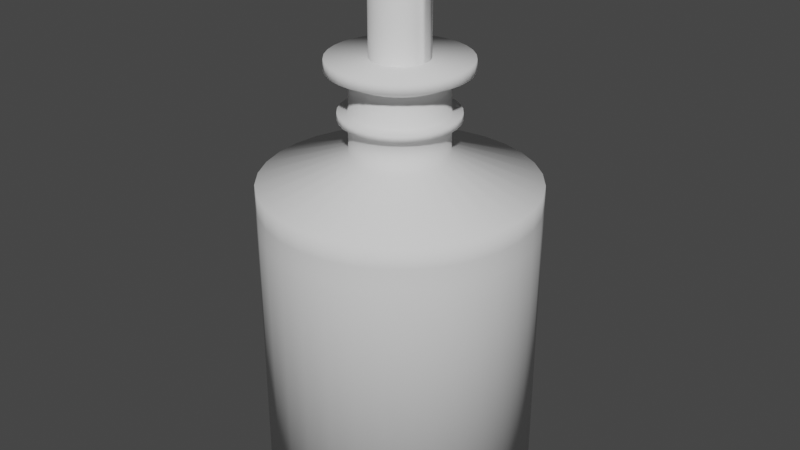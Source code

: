 # Source: HandSanitizer.blend  (saved by Blender 2.82.7; exported with 4.5.12 LTS)
import bpy
from mathutils import Matrix  # noqa: F401  (used for matrix-valued properties, if any)

bpy.ops.wm.read_factory_settings(use_empty=True)
scene = bpy.context.scene
scene.name = 'Scene'

# ---- collections
col_collection = bpy.data.collections.new('Collection'); scene.collection.children.link(col_collection)

# ---- world
world_world = bpy.data.worlds.new('World'); scene.world = world_world
world_world.use_nodes = True; world_world.node_tree.nodes.clear()
_N = world_world.node_tree.nodes; _L = world_world.node_tree.links
n0 = _N.new('ShaderNodeOutputWorld'); n0.name = 'World Output'; n0.location = (300, 300)
n1 = _N.new('ShaderNodeBackground'); n1.name = 'Background'; n1.location = (10, 300)
n1.inputs[0].default_value = (0.05088, 0.05088, 0.05088, 1.0)
_L.new(n1.outputs[0], n0.inputs[0])
n0.is_active_output = True
world_world.color = (0.05088, 0.05088, 0.05088)
world_world.use_sun_shadow = False
world_world.sun_shadow_jitter_overblur = 0.0

# ---- meshes
me_cylinder = bpy.data.meshes.new('Cylinder')
me_cylinder.from_pydata([(0.0, 1.0, -1.0), (0.0, 1.0, 1.0), (0.1951, 0.9808, -1.0), (0.1951, 0.9808, 1.0), (0.3827, 0.9239, -1.0), (0.3827, 0.9239, 1.0), (0.5556, 0.8315, -1.0), (0.5556, 0.8315, 1.0), (0.7071, 0.7071, -1.0), (0.7071, 0.7071, 1.0), (0.8315, 0.5556, -1.0), (0.8315, 0.5556, 1.0), (0.9239, 0.3827, -1.0), (0.9239, 0.3827, 1.0), (0.9808, 0.1951, -1.0), (0.9808, 0.1951, 1.0), (1.0, 7.55e-08, -1.0), (1.0, 7.55e-08, 1.0), (0.9808, -0.1951, -1.0), (0.9808, -0.1951, 1.0), (0.9239, -0.3827, -1.0), (0.9239, -0.3827, 1.0), (0.8315, -0.5556, -1.0), (0.8315, -0.5556, 1.0), (0.7071, -0.7071, -1.0), (0.7071, -0.7071, 1.0), (0.5556, -0.8315, -1.0), (0.5556, -0.8315, 1.0), (0.3827, -0.9239, -1.0), (0.3827, -0.9239, 1.0), (0.1951, -0.9808, -1.0), (0.1951, -0.9808, 1.0), (-3.258e-07, -1.0, -1.0), (-3.258e-07, -1.0, 1.0), (-0.1951, -0.9808, -1.0), (-0.1951, -0.9808, 1.0), (-0.3827, -0.9239, -1.0), (-0.3827, -0.9239, 1.0), (-0.5556, -0.8315, -1.0), (-0.5556, -0.8315, 1.0), (-0.7071, -0.7071, -1.0), (-0.7071, -0.7071, 1.0), (-0.8315, -0.5556, -1.0), (-0.8315, -0.5556, 1.0), (-0.9239, -0.3827, -1.0), (-0.9239, -0.3827, 1.0), (-0.9808, -0.1951, -1.0), (-0.9808, -0.1951, 1.0), (-1.0, 9.656e-07, -1.0), (-1.0, 9.656e-07, 1.0), (-0.9808, 0.1951, -1.0), (-0.9808, 0.1951, 1.0), (-0.9239, 0.3827, -1.0), (-0.9239, 0.3827, 1.0), (-0.8315, 0.5556, -1.0), (-0.8315, 0.5556, 1.0), (-0.7071, 0.7071, -1.0), (-0.7071, 0.7071, 1.0), (-0.5556, 0.8315, -1.0), (-0.5556, 0.8315, 1.0), (-0.3827, 0.9239, -1.0), (-0.3827, 0.9239, 1.0), (-0.1951, 0.9808, -1.0), (-0.1951, 0.9808, 1.0), (0.09887, 0.497, 2.191), (-2.518e-08, 0.5068, 2.191), (0.1939, 0.4682, 2.191), (0.2816, 0.4214, 2.191), (0.3583, 0.3583, 2.191), (0.4214, 0.2816, 2.191), (0.4682, 0.1939, 2.191), (0.497, 0.09887, 2.191), (0.5068, 1.85e-07, 2.191), (0.497, -0.09887, 2.191), (0.4682, -0.1939, 2.191), (0.4214, -0.2816, 2.191), (0.3583, -0.3583, 2.191), (0.2816, -0.4214, 2.191), (0.1939, -0.4682, 2.191), (0.09887, -0.497, 2.191), (-1.903e-07, -0.5068, 2.191), (-0.09887, -0.497, 2.191), (-0.1939, -0.4682, 2.191), (-0.2816, -0.4214, 2.191), (-0.3583, -0.3583, 2.191), (-0.4214, -0.2816, 2.191), (-0.4682, -0.1939, 2.191), (-0.497, -0.09887, 2.191), (-0.5068, 6.361e-07, 2.191), (-0.497, 0.09887, 2.191), (-0.4682, 0.1939, 2.191), (-0.4214, 0.2816, 2.191), (-0.3583, 0.3583, 2.191), (-0.2816, 0.4214, 2.191), (-0.1939, 0.4682, 2.191), (-0.09887, 0.497, 2.191), (-0.135, -0.3259, 1.815), (-0.196, -0.2933, 1.815), (-0.2933, 0.196, 1.815), (-0.2495, 0.2495, 1.815), (0.2933, 0.196, 1.815), (0.3259, 0.135, 1.815), (0.135, -0.3259, 1.815), (0.06882, -0.346, 1.815), (-0.346, -0.06882, 1.815), (-0.3528, 5.417e-07, 1.815), (0.06882, 0.346, 1.815), (0.135, 0.3259, 1.815), (0.3259, -0.135, 1.815), (0.2933, -0.196, 1.815), (-0.2495, -0.2495, 1.815), (-0.196, 0.2933, 1.815), (0.346, 0.06882, 1.815), (-9.571e-08, -0.3528, 1.815), (-0.346, 0.06882, 1.815), (0.196, 0.2933, 1.815), (0.2495, -0.2495, 1.815), (-0.2933, -0.196, 1.815), (-0.135, 0.3259, 1.815), (0.3528, 2.277e-07, 1.815), (-0.06882, -0.346, 1.815), (-0.3259, 0.135, 1.815), (0.2495, 0.2495, 1.815), (0.196, -0.2933, 1.815), (-0.3259, -0.135, 1.815), (-0.06882, 0.346, 1.815), (0.346, -0.06882, 1.815), (1.924e-08, 0.3528, 1.815), (-0.1316, -0.3176, 2.034), (-0.2858, 0.191, 2.034), (0.2858, 0.191, 2.034), (0.1316, -0.3176, 2.034), (-0.3372, -0.06706, 2.034), (0.06706, 0.3372, 2.034), (0.3176, -0.1316, 2.034), (1.614e-08, 0.3438, 2.034), (-0.191, -0.2858, 2.034), (-0.2431, 0.2431, 2.034), (0.3176, 0.1316, 2.034), (0.06706, -0.3372, 2.034), (-0.3438, 5.373e-07, 2.034), (0.1316, 0.3176, 2.034), (0.2858, -0.191, 2.034), (-0.2431, -0.2431, 2.034), (-0.191, 0.2858, 2.034), (0.3372, 0.06706, 2.034), (-9.587e-08, -0.3438, 2.034), (-0.3372, 0.06706, 2.034), (0.191, 0.2858, 2.034), (0.2431, -0.2431, 2.034), (-0.2858, -0.191, 2.034), (-0.1316, 0.3176, 2.034), (0.3438, 2.313e-07, 2.034), (-0.06706, -0.3372, 2.034), (-0.3176, 0.1316, 2.034), (0.2431, 0.2431, 2.034), (0.191, -0.2858, 2.034), (-0.3176, -0.1316, 2.034), (-0.06706, 0.3372, 2.034), (0.3372, -0.06706, 2.034), (-0.5556, -0.8315, 1.308), (-0.7071, 0.7071, 1.308), (0.9239, 0.3827, 1.308), (0.1951, -0.9808, 1.308), (-1.0, 9.656e-07, 1.308), (0.3827, 0.9239, 1.308), (0.8315, -0.5556, 1.308), (-0.7071, -0.7071, 1.308), (-0.5556, 0.8315, 1.308), (0.9808, 0.1951, 1.308), (-3.464e-07, -1.0, 1.308), (-0.9808, 0.1951, 1.308), (0.5556, 0.8315, 1.308), (0.7071, -0.7071, 1.308), (-0.8315, -0.5556, 1.308), (-0.3827, 0.9239, 1.308), (1.0, 7.55e-08, 1.308), (-0.1951, -0.9808, 1.308), (-0.9239, 0.3827, 1.308), (0.7071, 0.7071, 1.308), (0.5556, -0.8315, 1.308), (-0.9239, -0.3827, 1.308), (-0.1951, 0.9808, 1.308), (0.9808, -0.1951, 1.308), (-0.3827, -0.9239, 1.308), (-0.8315, 0.5556, 1.308), (0.8315, 0.5556, 1.308), (0.3827, -0.9239, 1.308), (-0.9808, -0.1951, 1.308), (0.1951, 0.9808, 1.308), (0.9239, -0.3827, 1.308), (-2.058e-08, 1.0, 1.308), (-0.191, -0.2858, 1.979), (-0.2431, 0.2431, 1.979), (0.3176, 0.1316, 1.979), (0.06706, -0.3372, 1.979), (-0.3438, 5.373e-07, 1.979), (0.1316, 0.3176, 1.979), (0.2858, -0.191, 1.979), (-0.2431, -0.2431, 1.979), (-0.191, 0.2858, 1.979), (0.3372, 0.06706, 1.979), (-9.233e-08, -0.3438, 1.979), (-0.3372, 0.06706, 1.979), (0.191, 0.2858, 1.979), (0.2431, -0.2431, 1.979), (-0.2858, -0.191, 1.979), (-0.1316, 0.3176, 1.979), (0.3438, 2.313e-07, 1.979), (-0.06706, -0.3372, 1.979), (-0.3176, 0.1316, 1.979), (0.2431, 0.2431, 1.979), (0.191, -0.2858, 1.979), (-0.3176, -0.1316, 1.979), (-0.06706, 0.3372, 1.979), (0.3372, -0.06706, 1.979), (-0.1316, -0.3176, 1.979), (-0.2858, 0.191, 1.979), (0.2858, 0.191, 1.979), (0.1316, -0.3176, 1.979), (-0.3372, -0.06706, 1.979), (0.06706, 0.3372, 1.979), (0.3176, -0.1316, 1.979), (1.968e-08, 0.3438, 1.979), (-0.1939, -0.4682, 2.11), (-0.4214, 0.2816, 2.11), (0.4214, 0.2816, 2.11), (0.1939, -0.4682, 2.11), (-0.497, -0.09887, 2.11), (0.09887, 0.497, 2.11), (0.4682, -0.1939, 2.11), (-1.996e-08, 0.5068, 2.11), (-0.2816, -0.4214, 2.11), (-0.3583, 0.3583, 2.11), (0.4682, 0.1939, 2.11), (0.09887, -0.497, 2.11), (-0.5068, 6.361e-07, 2.11), (0.1939, 0.4682, 2.11), (0.4214, -0.2816, 2.11), (-0.3583, -0.3583, 2.11), (-0.2816, 0.4214, 2.11), (0.497, 0.09887, 2.11), (-1.851e-07, -0.5068, 2.11), (-0.497, 0.09887, 2.11), (0.2816, 0.4214, 2.11), (0.3583, -0.3583, 2.11), (-0.4214, -0.2816, 2.11), (-0.1939, 0.4682, 2.11), (0.5068, 1.85e-07, 2.11), (-0.09887, -0.497, 2.11), (-0.4682, 0.1939, 2.11), (0.3583, 0.3583, 2.11), (0.2816, -0.4214, 2.11), (-0.4682, -0.1939, 2.11), (-0.09887, 0.497, 2.11), (0.497, -0.09887, 2.11), (-0.135, -0.3259, 1.761), (-0.2933, 0.196, 1.761), (0.2933, 0.196, 1.761), (0.135, -0.3259, 1.761), (-0.346, -0.06882, 1.761), (0.06882, 0.346, 1.761), (0.3259, -0.135, 1.761), (2.287e-08, 0.3528, 1.761), (-0.196, -0.2933, 1.761), (-0.2495, 0.2495, 1.761), (0.3259, 0.135, 1.761), (0.06882, -0.346, 1.761), (-0.3528, 5.417e-07, 1.761), (0.135, 0.3259, 1.761), (0.2933, -0.196, 1.761), (-0.2495, -0.2495, 1.761), (-0.196, 0.2933, 1.761), (0.346, 0.06882, 1.761), (-9.208e-08, -0.3528, 1.761), (-0.346, 0.06882, 1.761), (0.196, 0.2933, 1.761), (0.2495, -0.2495, 1.761), (-0.2933, -0.196, 1.761), (-0.135, 0.3259, 1.761), (0.3528, 2.277e-07, 1.761), (-0.06882, -0.346, 1.761), (-0.3259, 0.135, 1.761), (0.2495, 0.2495, 1.761), (0.196, -0.2933, 1.761), (-0.3259, -0.135, 1.761), (-0.06882, 0.346, 1.761), (0.346, -0.06882, 1.761), (-0.5556, -0.8315, 1.154), (-0.7071, 0.7071, 1.154), (0.9239, 0.3827, 1.154), (0.1951, -0.9808, 1.154), (-1.0, 9.656e-07, 1.154), (0.3827, 0.9239, 1.154), (0.8315, -0.5556, 1.154), (-0.7071, -0.7071, 1.154), (-0.5556, 0.8315, 1.154), (0.9808, 0.1951, 1.154), (-3.361e-07, -1.0, 1.154), (-0.9808, 0.1951, 1.154), (0.5556, 0.8315, 1.154), (0.7071, -0.7071, 1.154), (-0.8315, -0.5556, 1.154), (-0.3827, 0.9239, 1.154), (1.0, 7.55e-08, 1.154), (-0.1951, -0.9808, 1.154), (-0.9239, 0.3827, 1.154), (0.7071, 0.7071, 1.154), (0.5556, -0.8315, 1.154), (-0.9239, -0.3827, 1.154), (-0.1951, 0.9808, 1.154), (0.9808, -0.1951, 1.154), (-0.3827, -0.9239, 1.154), (-0.8315, 0.5556, 1.154), (0.8315, 0.5556, 1.154), (0.3827, -0.9239, 1.154), (-0.9808, -0.1951, 1.154), (0.1951, 0.9808, 1.154), (0.9239, -0.3827, 1.154), (-1.029e-08, 1.0, 1.154), (-0.1629, -0.3934, 1.761), (-0.1633, -0.3941, 1.816), (-0.354, 0.2366, 1.761), (-0.3547, 0.237, 1.816), (0.354, 0.2366, 1.761), (0.3547, 0.237, 1.816), (0.1629, -0.3934, 1.761), (0.1633, -0.3941, 1.816), (-0.4176, -0.08307, 1.761), (-0.4184, -0.08323, 1.816), (0.08307, 0.4176, 1.761), (0.08323, 0.4184, 1.816), (0.3934, -0.1629, 1.761), (0.3941, -0.1633, 1.816), (5.911e-08, 0.4258, 1.761), (5.478e-08, 0.4266, 1.816), (0.4184, -0.08323, 1.816), (-0.08323, 0.4184, 1.816), (-0.3941, -0.1633, 1.816), (0.237, -0.3547, 1.816), (0.3017, 0.3017, 1.816), (-0.3941, 0.1633, 1.816), (-0.08323, -0.4184, 1.816), (0.4266, 2.277e-07, 1.816), (-0.1633, 0.3941, 1.816), (-0.3547, -0.237, 1.816), (0.3017, -0.3017, 1.816), (0.237, 0.3547, 1.816), (-0.4184, 0.08323, 1.816), (-1.277e-07, -0.4266, 1.816), (0.4184, 0.08323, 1.816), (-0.237, 0.3547, 1.816), (-0.3017, -0.3017, 1.816), (0.3547, -0.237, 1.816), (0.1633, 0.3941, 1.816), (-0.4266, 6.064e-07, 1.816), (0.08323, -0.4184, 1.816), (0.3941, 0.1633, 1.816), (-0.3017, 0.3017, 1.816), (-0.237, -0.3547, 1.816), (-0.2366, -0.354, 1.761), (-0.3011, 0.3011, 1.761), (0.3934, 0.1629, 1.761), (0.08307, -0.4176, 1.761), (-0.4258, 6.059e-07, 1.761), (0.1629, 0.3934, 1.761), (0.354, -0.2366, 1.761), (-0.3011, -0.3011, 1.761), (-0.2366, 0.354, 1.761), (0.4176, 0.08307, 1.761), (-1.234e-07, -0.4258, 1.761), (-0.4176, 0.08307, 1.761), (0.2366, 0.354, 1.761), (0.3011, -0.3011, 1.761), (-0.354, -0.2366, 1.761), (-0.1629, 0.3934, 1.761), (0.4258, 2.278e-07, 1.761), (-0.08307, -0.4176, 1.761), (-0.3934, 0.1629, 1.761), (0.3011, 0.3011, 1.761), (0.2366, -0.354, 1.761), (-0.3934, -0.1629, 1.761), (-0.08307, 0.4176, 1.761), (0.4176, -0.08307, 1.761), (-0.1955, -0.2926, 1.534), (-0.2489, 0.2489, 1.534), (0.3252, 0.1347, 1.534), (0.06866, -0.3452, 1.534), (-0.352, 5.422e-07, 1.534), (0.1347, 0.3252, 1.534), (0.2926, -0.1955, 1.534), (-0.2489, -0.2489, 1.534), (-0.1955, 0.2926, 1.534), (0.3452, 0.06866, 1.534), (-8.728e-08, -0.352, 1.534), (-0.3452, 0.06866, 1.534), (0.1955, 0.2926, 1.534), (0.2489, -0.2489, 1.534), (-0.2926, -0.1955, 1.534), (-0.1347, 0.3252, 1.534), (0.352, 2.29e-07, 1.534), (-0.06866, -0.3452, 1.534), (-0.3252, 0.1347, 1.534), (0.2489, 0.2489, 1.534), (0.1955, -0.2926, 1.534), (-0.3252, -0.1347, 1.534), (-0.06866, 0.3452, 1.534), (0.3452, -0.06866, 1.534), (-0.1347, -0.3252, 1.534), (-0.2926, 0.1955, 1.534), (0.2926, 0.1955, 1.534), (0.1347, -0.3252, 1.534), (-0.3452, -0.06866, 1.534), (0.06866, 0.3452, 1.534), (0.3252, -0.1347, 1.534), (2.74e-08, 0.352, 1.534)], [], [(0, 1, 3, 2), (2, 3, 5, 4), (4, 5, 7, 6), (6, 7, 9, 8), (8, 9, 11, 10), (10, 11, 13, 12), (12, 13, 15, 14), (14, 15, 17, 16), (16, 17, 19, 18), (18, 19, 21, 20), (20, 21, 23, 22), (22, 23, 25, 24), (24, 25, 27, 26), (26, 27, 29, 28), (28, 29, 31, 30), (30, 31, 33, 32), (32, 33, 35, 34), (34, 35, 37, 36), (36, 37, 39, 38), (38, 39, 41, 40), (40, 41, 43, 42), (42, 43, 45, 44), (44, 45, 47, 46), (46, 47, 49, 48), (48, 49, 51, 50), (50, 51, 53, 52), (52, 53, 55, 54), (54, 55, 57, 56), (56, 57, 59, 58), (58, 59, 61, 60), (232, 224, 82, 83), (60, 61, 63, 62), (62, 63, 1, 0), (0, 2, 4, 6, 8, 10, 12, 14, 16, 18, 20, 22, 24, 26, 28, 30, 32, 34, 36, 38, 40, 42, 44, 46, 48, 50, 52, 54, 56, 58, 60, 62), (64, 65, 95, 94, 93, 92, 91, 90, 89, 88, 87, 86, 85, 84, 83, 82, 81, 80, 79, 78, 77, 76, 75, 74, 73, 72, 71, 70, 69, 68, 67, 66), (233, 225, 91, 92), (234, 226, 69, 70), (235, 227, 78, 79), (236, 228, 87, 88), (237, 229, 64, 66), (238, 230, 74, 75), (239, 232, 83, 84), (240, 233, 92, 93), (241, 234, 70, 71), (242, 235, 79, 80), (243, 236, 88, 89), (244, 237, 66, 67), (245, 238, 75, 76), (246, 239, 84, 85), (247, 240, 93, 94), (248, 241, 71, 72), (249, 242, 80, 81), (250, 243, 89, 90), (251, 244, 67, 68), (252, 245, 76, 77), (253, 246, 85, 86), (254, 247, 94, 95), (255, 248, 72, 73), (224, 249, 81, 82), (225, 250, 90, 91), (226, 251, 68, 69), (227, 252, 77, 78), (228, 253, 86, 87), (229, 231, 65, 64), (231, 254, 95, 65), (230, 255, 73, 74), (124, 104, 329, 338), (100, 101, 357, 325), (287, 280, 376, 383), (127, 106, 331, 335), (102, 103, 356, 327), (286, 279, 375, 382), (125, 127, 335, 337), (104, 105, 355, 329), (285, 278, 374, 381), (126, 108, 333, 336), (106, 107, 354, 331), (284, 277, 373, 380), (108, 109, 353, 333), (283, 276, 372, 379), (97, 110, 352, 359), (282, 275, 371, 378), (99, 111, 351, 358), (281, 274, 370, 377), (101, 112, 350, 357), (280, 273, 369, 376), (103, 113, 349, 356), (279, 272, 368, 375), (105, 114, 348, 355), (278, 271, 367, 374), (107, 115, 347, 354), (277, 270, 366, 373), (109, 116, 346, 353), (276, 269, 365, 372), (110, 117, 345, 352), (275, 268, 364, 371), (111, 118, 344, 351), (274, 267, 363, 370), (222, 215, 159, 134), (223, 214, 158, 135), (221, 223, 135, 133), (220, 213, 157, 132), (219, 212, 156, 131), (218, 211, 155, 130), (217, 210, 154, 129), (216, 209, 153, 128), (215, 208, 152, 159), (214, 207, 151, 158), (213, 206, 150, 157), (212, 205, 149, 156), (211, 204, 148, 155), (210, 203, 147, 154), (209, 202, 146, 153), (208, 201, 145, 152), (207, 200, 144, 151), (206, 199, 143, 150), (205, 198, 142, 149), (204, 197, 141, 148), (203, 196, 140, 147), (202, 195, 139, 146), (201, 194, 138, 145), (200, 193, 137, 144), (199, 192, 136, 143), (198, 222, 134, 142), (197, 221, 133, 141), (196, 220, 132, 140), (195, 219, 131, 139), (194, 218, 130, 138), (193, 217, 129, 137), (192, 216, 128, 136), (288, 312, 184, 160), (289, 313, 185, 161), (290, 314, 186, 162), (291, 315, 187, 163), (292, 316, 188, 164), (293, 317, 189, 165), (294, 318, 190, 166), (295, 288, 160, 167), (296, 289, 161, 168), (297, 290, 162, 169), (298, 291, 163, 170), (299, 292, 164, 171), (300, 293, 165, 172), (301, 294, 166, 173), (302, 295, 167, 174), (303, 296, 168, 175), (304, 297, 169, 176), (305, 298, 170, 177), (306, 299, 171, 178), (307, 300, 172, 179), (308, 301, 173, 180), (309, 302, 174, 181), (310, 303, 175, 182), (311, 304, 176, 183), (312, 305, 177, 184), (313, 306, 178, 185), (314, 307, 179, 186), (315, 308, 180, 187), (316, 309, 181, 188), (317, 319, 191, 189), (319, 310, 182, 191), (318, 311, 183, 190), (97, 96, 216, 192), (99, 98, 217, 193), (101, 100, 218, 194), (103, 102, 219, 195), (105, 104, 220, 196), (107, 106, 221, 197), (109, 108, 222, 198), (110, 97, 192, 199), (111, 99, 193, 200), (112, 101, 194, 201), (113, 103, 195, 202), (114, 105, 196, 203), (115, 107, 197, 204), (116, 109, 198, 205), (117, 110, 199, 206), (118, 111, 200, 207), (119, 112, 201, 208), (120, 113, 202, 209), (121, 114, 203, 210), (122, 115, 204, 211), (123, 116, 205, 212), (124, 117, 206, 213), (125, 118, 207, 214), (126, 119, 208, 215), (96, 120, 209, 216), (98, 121, 210, 217), (100, 122, 211, 218), (102, 123, 212, 219), (104, 124, 213, 220), (106, 127, 223, 221), (127, 125, 214, 223), (108, 126, 215, 222), (134, 159, 255, 230), (135, 158, 254, 231), (133, 135, 231, 229), (132, 157, 253, 228), (131, 156, 252, 227), (130, 155, 251, 226), (129, 154, 250, 225), (128, 153, 249, 224), (159, 152, 248, 255), (158, 151, 247, 254), (157, 150, 246, 253), (156, 149, 245, 252), (155, 148, 244, 251), (154, 147, 243, 250), (153, 146, 242, 249), (152, 145, 241, 248), (151, 144, 240, 247), (150, 143, 239, 246), (149, 142, 238, 245), (148, 141, 237, 244), (147, 140, 236, 243), (146, 139, 235, 242), (145, 138, 234, 241), (144, 137, 233, 240), (143, 136, 232, 239), (142, 134, 230, 238), (141, 133, 229, 237), (140, 132, 228, 236), (139, 131, 227, 235), (138, 130, 226, 234), (137, 129, 225, 233), (136, 128, 224, 232), (384, 408, 256, 264), (385, 409, 257, 265), (386, 410, 258, 266), (387, 411, 259, 267), (388, 412, 260, 268), (389, 413, 261, 269), (390, 414, 262, 270), (391, 384, 264, 271), (392, 385, 265, 272), (393, 386, 266, 273), (394, 387, 267, 274), (395, 388, 268, 275), (396, 389, 269, 276), (397, 390, 270, 277), (398, 391, 271, 278), (399, 392, 272, 279), (400, 393, 273, 280), (401, 394, 274, 281), (402, 395, 275, 282), (403, 396, 276, 283), (404, 397, 277, 284), (405, 398, 278, 285), (406, 399, 279, 286), (407, 400, 280, 287), (408, 401, 281, 256), (409, 402, 282, 257), (410, 403, 283, 258), (411, 404, 284, 259), (412, 405, 285, 260), (413, 415, 263, 261), (415, 406, 286, 263), (414, 407, 287, 262), (21, 19, 311, 318), (1, 63, 310, 319), (3, 1, 319, 317), (47, 45, 309, 316), (29, 27, 308, 315), (11, 9, 307, 314), (55, 53, 306, 313), (37, 35, 305, 312), (19, 17, 304, 311), (63, 61, 303, 310), (45, 43, 302, 309), (27, 25, 301, 308), (9, 7, 300, 307), (53, 51, 299, 306), (35, 33, 298, 305), (17, 15, 297, 304), (61, 59, 296, 303), (43, 41, 295, 302), (25, 23, 294, 301), (7, 5, 293, 300), (51, 49, 292, 299), (33, 31, 291, 298), (15, 13, 290, 297), (59, 57, 289, 296), (41, 39, 288, 295), (23, 21, 318, 294), (5, 3, 317, 293), (49, 47, 316, 292), (31, 29, 315, 291), (13, 11, 314, 290), (57, 55, 313, 289), (39, 37, 312, 288), (332, 383, 336, 333), (334, 382, 337, 335), (330, 334, 335, 331), (328, 381, 338, 329), (326, 380, 339, 327), (324, 379, 340, 325), (322, 378, 341, 323), (320, 377, 342, 321), (383, 376, 343, 336), (382, 375, 344, 337), (381, 374, 345, 338), (380, 373, 346, 339), (379, 372, 347, 340), (378, 371, 348, 341), (377, 370, 349, 342), (376, 369, 350, 343), (375, 368, 351, 344), (374, 367, 352, 345), (373, 366, 353, 346), (372, 365, 354, 347), (371, 364, 355, 348), (370, 363, 356, 349), (369, 362, 357, 350), (368, 361, 358, 351), (367, 360, 359, 352), (366, 332, 333, 353), (365, 330, 331, 354), (364, 328, 329, 355), (363, 326, 327, 356), (362, 324, 325, 357), (361, 322, 323, 358), (360, 320, 321, 359), (256, 281, 377, 320), (98, 99, 358, 323), (123, 102, 327, 339), (257, 282, 378, 322), (96, 97, 359, 321), (122, 100, 325, 340), (258, 283, 379, 324), (264, 256, 320, 360), (121, 98, 323, 341), (259, 284, 380, 326), (265, 257, 322, 361), (120, 96, 321, 342), (260, 285, 381, 328), (266, 258, 324, 362), (119, 126, 336, 343), (261, 263, 334, 330), (267, 259, 326, 363), (118, 125, 337, 344), (263, 286, 382, 334), (268, 260, 328, 364), (117, 124, 338, 345), (262, 287, 383, 332), (269, 261, 330, 365), (116, 123, 339, 346), (270, 262, 332, 366), (115, 122, 340, 347), (271, 264, 360, 367), (114, 121, 341, 348), (272, 265, 361, 368), (113, 120, 342, 349), (273, 266, 362, 369), (112, 119, 343, 350), (190, 183, 407, 414), (191, 182, 406, 415), (189, 191, 415, 413), (188, 181, 405, 412), (187, 180, 404, 411), (186, 179, 403, 410), (185, 178, 402, 409), (184, 177, 401, 408), (183, 176, 400, 407), (182, 175, 399, 406), (181, 174, 398, 405), (180, 173, 397, 404), (179, 172, 396, 403), (178, 171, 395, 402), (177, 170, 394, 401), (176, 169, 393, 400), (175, 168, 392, 399), (174, 167, 391, 398), (173, 166, 390, 397), (172, 165, 389, 396), (171, 164, 388, 395), (170, 163, 387, 394), (169, 162, 386, 393), (168, 161, 385, 392), (167, 160, 384, 391), (166, 190, 414, 390), (165, 189, 413, 389), (164, 188, 412, 388), (163, 187, 411, 387), (162, 186, 410, 386), (161, 185, 409, 385), (160, 184, 408, 384)])
me_cylinder.polygons.foreach_set('use_smooth', [True] * 386)
_uv = me_cylinder.uv_layers.new(name='UVMap')
_uv.uv.foreach_set('vector', [1.0, 0.5, 1.0, 1.0, 0.9688, 1.0, 0.9688, 0.5, 0.9688, 0.5, 0.9688, 1.0, 0.9375, 1.0, 0.9375, 0.5, 0.9375, 0.5, 0.9375, 1.0, 0.9062, 1.0, 0.9062, 0.5, 0.9062, 0.5, 0.9062, 1.0, 0.875, 1.0, 0.875, 0.5, 0.875, 0.5, 0.875, 1.0, 0.8438, 1.0, 0.8438, 0.5, 0.8438, 0.5, 0.8438, 1.0, 0.8125, 1.0, 0.8125, 0.5, 0.8125, 0.5, 0.8125, 1.0, 0.7812, 1.0, 0.7812, 0.5, 0.7812, 0.5, 0.7812, 1.0, 0.75, 1.0, 0.75, 0.5, 0.75, 0.5, 0.75, 1.0, 0.7188, 1.0, 0.7188, 0.5, 0.7188, 0.5, 0.7188, 1.0, 0.6875, 1.0, 0.6875, 0.5, 0.6875, 0.5, 0.6875, 1.0, 0.6562, 1.0, 0.6562, 0.5, 0.6562, 0.5, 0.6562, 1.0, 0.625, 1.0, 0.625, 0.5, 0.625, 0.5, 0.625, 1.0, 0.5938, 1.0, 0.5938, 0.5, 0.5938, 0.5, 0.5938, 1.0, 0.5625, 1.0, 0.5625, 0.5, 0.5625, 0.5, 0.5625, 1.0, 0.5312, 1.0, 0.5312, 0.5, 0.5312, 0.5, 0.5312, 1.0, 0.5, 1.0, 0.5, 0.5, 0.5, 0.5, 0.5, 1.0, 0.4688, 1.0, 0.4688, 0.5, 0.4688, 0.5, 0.4688, 1.0, 0.4375, 1.0, 0.4375, 0.5, 0.4375, 0.5, 0.4375, 1.0, 0.4062, 1.0, 0.4062, 0.5, 0.4062, 0.5, 0.4062, 1.0, 0.375, 1.0, 0.375, 0.5, 0.375, 0.5, 0.375, 1.0, 0.3438, 1.0, 0.3438, 0.5, 0.3438, 0.5, 0.3438, 1.0, 0.3125, 1.0, 0.3125, 0.5, 0.3125, 0.5, 0.3125, 1.0, 0.2812, 1.0, 0.2812, 0.5, 0.2812, 0.5, 0.2812, 1.0, 0.25, 1.0, 0.25, 0.5, 0.25, 0.5, 0.25, 1.0, 0.2188, 1.0, 0.2188, 0.5, 0.2188, 0.5, 0.2188, 1.0, 0.1875, 1.0, 0.1875, 0.5, 0.1875, 0.5, 0.1875, 1.0, 0.1562, 1.0, 0.1562, 0.5, 0.1562, 0.5, 0.1562, 1.0, 0.125, 1.0, 0.125, 0.5, 0.125, 0.5, 0.125, 1.0, 0.09375, 1.0, 0.09375, 0.5, 0.09375, 0.5, 0.09375, 1.0, 0.0625, 1.0, 0.0625, 0.5, 0.4063, 1.0, 0.4375, 1.0, 0.4375, 1.0, 0.4062, 1.0, 0.0625, 0.5, 0.0625, 1.0, 0.03125, 1.0, 0.03125, 0.5, 0.03125, 0.5, 0.03125, 1.0, 0.0, 1.0, 0.0, 0.5, 0.75, 0.49, 0.7968, 0.4854, 0.8418, 0.4717, 0.8833, 0.4496, 0.9197, 0.4197, 0.9496, 0.3833, 0.9717, 0.3418, 0.9854, 0.2968, 0.99, 0.25, 0.9854, 0.2032, 0.9717, 0.1582, 0.9496, 0.1167, 0.9197, 0.08029, 0.8833, 0.05045, 0.8418, 0.02827, 0.7968, 0.01461, 0.75, 0.01, 0.7032, 0.01461, 0.6582, 0.02827, 0.6167, 0.05045, 0.5803, 0.08029, 0.5504, 0.1167, 0.5283, 0.1582, 0.5146, 0.2032, 0.51, 0.25, 0.5146, 0.2968, 0.5283, 0.3418, 0.5504, 0.3833, 0.5803, 0.4197, 0.6167, 0.4496, 0.6582, 0.4717, 0.7032, 0.4854, 0.2968, 0.4854, 0.25, 0.49, 0.2032, 0.4854, 0.1582, 0.4717, 0.1167, 0.4496, 0.08029, 0.4197, 0.05045, 0.3833, 0.02827, 0.3418, 0.01461, 0.2968, 0.01, 0.25, 0.01461, 0.2032, 0.02827, 0.1582, 0.05045, 0.1167, 0.08029, 0.08029, 0.1167, 0.05045, 0.1582, 0.02827, 0.2032, 0.01461, 0.25, 0.01, 0.2968, 0.01461, 0.3418, 0.02827, 0.3833, 0.05045, 0.4197, 0.08029, 0.4496, 0.1167, 0.4717, 0.1582, 0.4854, 0.2032, 0.49, 0.25, 0.4854, 0.2968, 0.4717, 0.3418, 0.4496, 0.3833, 0.4197, 0.4197, 0.3833, 0.4496, 0.3418, 0.4717, 0.125, 1.0, 0.1562, 1.0, 0.1562, 1.0, 0.125, 1.0, 0.8125, 1.0, 0.8438, 1.0, 0.8438, 1.0, 0.8125, 1.0, 0.5312, 1.0, 0.5625, 1.0, 0.5625, 1.0, 0.5312, 1.0, 0.25, 1.0, 0.2812, 1.0, 0.2812, 1.0, 0.25, 1.0, 0.9375, 1.0, 0.9688, 1.0, 0.9688, 1.0, 0.9375, 1.0, 0.6563, 1.0, 0.6875, 1.0, 0.6875, 1.0, 0.6562, 1.0, 0.375, 1.0, 0.4063, 1.0, 0.4062, 1.0, 0.375, 1.0, 0.09375, 1.0, 0.125, 1.0, 0.125, 1.0, 0.09375, 1.0, 0.7812, 1.0, 0.8125, 1.0, 0.8125, 1.0, 0.7812, 1.0, 0.5, 1.0, 0.5312, 1.0, 0.5312, 1.0, 0.5, 1.0, 0.2188, 1.0, 0.25, 1.0, 0.25, 1.0, 0.2188, 1.0, 0.9062, 1.0, 0.9375, 1.0, 0.9375, 1.0, 0.9062, 1.0, 0.625, 1.0, 0.6563, 1.0, 0.6562, 1.0, 0.625, 1.0, 0.3438, 1.0, 0.375, 1.0, 0.375, 1.0, 0.3438, 1.0, 0.0625, 1.0, 0.09375, 1.0, 0.09375, 1.0, 0.0625, 1.0, 0.75, 1.0, 0.7812, 1.0, 0.7812, 1.0, 0.75, 1.0, 0.4688, 1.0, 0.5, 1.0, 0.5, 1.0, 0.4688, 1.0, 0.1875, 1.0, 0.2188, 1.0, 0.2188, 1.0, 0.1875, 1.0, 0.875, 1.0, 0.9062, 1.0, 0.9062, 1.0, 0.875, 1.0, 0.5938, 1.0, 0.625, 1.0, 0.625, 1.0, 0.5938, 1.0, 0.3125, 1.0, 0.3438, 1.0, 0.3438, 1.0, 0.3125, 1.0, 0.03125, 1.0, 0.0625, 1.0, 0.0625, 1.0, 0.03125, 1.0, 0.7188, 1.0, 0.75, 1.0, 0.75, 1.0, 0.7188, 1.0, 0.4375, 1.0, 0.4688, 1.0, 0.4688, 1.0, 0.4375, 1.0, 0.1562, 1.0, 0.1875, 1.0, 0.1875, 1.0, 0.1562, 1.0, 0.8438, 1.0, 0.875, 1.0, 0.875, 1.0, 0.8438, 1.0, 0.5625, 1.0, 0.5938, 1.0, 0.5938, 1.0, 0.5625, 1.0, 0.2812, 1.0, 0.3125, 1.0, 0.3125, 1.0, 0.2812, 1.0, 0.9688, 1.0, 1.0, 1.0, 1.0, 1.0, 0.9688, 1.0, 0.0, 1.0, 0.03125, 1.0, 0.03125, 1.0, 0.0, 1.0, 0.6875, 1.0, 0.7188, 1.0, 0.7188, 1.0, 0.6875, 1.0, 0.3125, 1.0, 0.2813, 1.0, 0.2813, 1.0, 0.3125, 1.0, 0.8437, 1.0, 0.8125, 1.0, 0.8125, 1.0, 0.8437, 1.0, 0.7188, 1.0, 0.75, 1.0, 0.75, 1.0, 0.7188, 1.0, 1.0, 1.0, 0.9688, 1.0, 0.9688, 1.0, 1.0, 1.0, 0.5625, 1.0, 0.5312, 1.0, 0.5312, 1.0, 0.5625, 1.0, 0.03125, 1.0, 0.0625, 1.0, 0.0625, 1.0, 0.03125, 1.0, 0.03125, 1.0, 0.0, 1.0, 0.0, 1.0, 0.03125, 1.0, 0.2813, 1.0, 0.25, 1.0, 0.25, 1.0, 0.2813, 1.0, 0.3125, 1.0, 0.3438, 1.0, 0.3438, 1.0, 0.3125, 1.0, 0.7188, 1.0, 0.6875, 1.0, 0.6875, 1.0, 0.7188, 1.0, 0.9688, 1.0, 0.9375, 1.0, 0.9375, 1.0, 0.9688, 1.0, 0.5938, 1.0, 0.625, 1.0, 0.625, 1.0, 0.5938, 1.0, 0.6875, 1.0, 0.6563, 1.0, 0.6563, 1.0, 0.6875, 1.0, 0.875, 1.0, 0.9062, 1.0, 0.9062, 1.0, 0.875, 1.0, 0.4063, 1.0, 0.375, 1.0, 0.375, 1.0, 0.4063, 1.0, 0.1875, 1.0, 0.2188, 1.0, 0.2188, 1.0, 0.1875, 1.0, 0.125, 1.0, 0.09375, 1.0, 0.09375, 1.0, 0.125, 1.0, 0.4688, 1.0, 0.5, 1.0, 0.5, 1.0, 0.4688, 1.0, 0.8125, 1.0, 0.7812, 1.0, 0.7812, 1.0, 0.8125, 1.0, 0.75, 1.0, 0.7812, 1.0, 0.7812, 1.0, 0.75, 1.0, 0.5312, 1.0, 0.5, 1.0, 0.5, 1.0, 0.5312, 1.0, 0.0625, 1.0, 0.09375, 1.0, 0.09375, 1.0, 0.0625, 1.0, 0.25, 1.0, 0.2188, 1.0, 0.2188, 1.0, 0.25, 1.0, 0.3438, 1.0, 0.375, 1.0, 0.375, 1.0, 0.3438, 1.0, 0.9375, 1.0, 0.9062, 1.0, 0.9062, 1.0, 0.9375, 1.0, 0.625, 1.0, 0.6562, 1.0, 0.6562, 1.0, 0.625, 1.0, 0.6563, 1.0, 0.625, 1.0, 0.625, 1.0, 0.6563, 1.0, 0.9062, 1.0, 0.9375, 1.0, 0.9375, 1.0, 0.9062, 1.0, 0.375, 1.0, 0.3438, 1.0, 0.3438, 1.0, 0.375, 1.0, 0.2188, 1.0, 0.25, 1.0, 0.25, 1.0, 0.2188, 1.0, 0.09375, 1.0, 0.0625, 1.0, 0.0625, 1.0, 0.09375, 1.0, 0.5, 1.0, 0.5312, 1.0, 0.5312, 1.0, 0.5, 1.0, 0.6875, 1.0, 0.7188, 1.0, 0.7188, 1.0, 0.6875, 1.0, 0.0, 1.0, 0.03125, 1.0, 0.03125, 1.0, 0.0, 1.0, 0.9688, 1.0, 1.0, 1.0, 1.0, 1.0, 0.9688, 1.0, 0.2812, 1.0, 0.3125, 1.0, 0.3125, 1.0, 0.2812, 1.0, 0.5625, 1.0, 0.5938, 1.0, 0.5938, 1.0, 0.5625, 1.0, 0.8437, 1.0, 0.875, 1.0, 0.875, 1.0, 0.8437, 1.0, 0.1562, 1.0, 0.1875, 1.0, 0.1875, 1.0, 0.1562, 1.0, 0.4375, 1.0, 0.4687, 1.0, 0.4688, 1.0, 0.4375, 1.0, 0.7188, 1.0, 0.75, 1.0, 0.75, 1.0, 0.7188, 1.0, 0.03125, 1.0, 0.0625, 1.0, 0.0625, 1.0, 0.03125, 1.0, 0.3125, 1.0, 0.3438, 1.0, 0.3438, 1.0, 0.3125, 1.0, 0.5938, 1.0, 0.625, 1.0, 0.625, 1.0, 0.5938, 1.0, 0.875, 1.0, 0.9062, 1.0, 0.9062, 1.0, 0.875, 1.0, 0.1875, 1.0, 0.2188, 1.0, 0.2188, 1.0, 0.1875, 1.0, 0.4687, 1.0, 0.5, 1.0, 0.5, 1.0, 0.4688, 1.0, 0.75, 1.0, 0.7812, 1.0, 0.7812, 1.0, 0.75, 1.0, 0.0625, 1.0, 0.09375, 1.0, 0.09375, 1.0, 0.0625, 1.0, 0.3438, 1.0, 0.375, 1.0, 0.375, 1.0, 0.3438, 1.0, 0.625, 1.0, 0.6562, 1.0, 0.6563, 1.0, 0.625, 1.0, 0.9062, 1.0, 0.9375, 1.0, 0.9375, 1.0, 0.9062, 1.0, 0.2188, 1.0, 0.25, 1.0, 0.25, 1.0, 0.2188, 1.0, 0.5, 1.0, 0.5313, 1.0, 0.5312, 1.0, 0.5, 1.0, 0.7812, 1.0, 0.8125, 1.0, 0.8125, 1.0, 0.7812, 1.0, 0.09375, 1.0, 0.125, 1.0, 0.125, 1.0, 0.09375, 1.0, 0.375, 1.0, 0.4062, 1.0, 0.4062, 1.0, 0.375, 1.0, 0.6562, 1.0, 0.6875, 1.0, 0.6875, 1.0, 0.6563, 1.0, 0.9375, 1.0, 0.9688, 1.0, 0.9688, 1.0, 0.9375, 1.0, 0.25, 1.0, 0.2812, 1.0, 0.2812, 1.0, 0.25, 1.0, 0.5313, 1.0, 0.5625, 1.0, 0.5625, 1.0, 0.5312, 1.0, 0.8125, 1.0, 0.8437, 1.0, 0.8437, 1.0, 0.8125, 1.0, 0.125, 1.0, 0.1562, 1.0, 0.1562, 1.0, 0.125, 1.0, 0.4062, 1.0, 0.4375, 1.0, 0.4375, 1.0, 0.4062, 1.0, 0.4062, 1.0, 0.4375, 1.0, 0.4375, 1.0, 0.4062, 1.0, 0.125, 1.0, 0.1562, 1.0, 0.1562, 1.0, 0.125, 1.0, 0.8125, 1.0, 0.8437, 1.0, 0.8437, 1.0, 0.8125, 1.0, 0.5312, 1.0, 0.5625, 1.0, 0.5625, 1.0, 0.5312, 1.0, 0.25, 1.0, 0.2812, 1.0, 0.2812, 1.0, 0.25, 1.0, 0.9375, 1.0, 0.9688, 1.0, 0.9688, 1.0, 0.9375, 1.0, 0.6562, 1.0, 0.6875, 1.0, 0.6875, 1.0, 0.6562, 1.0, 0.375, 1.0, 0.4062, 1.0, 0.4062, 1.0, 0.375, 1.0, 0.09375, 1.0, 0.125, 1.0, 0.125, 1.0, 0.09375, 1.0, 0.7812, 1.0, 0.8125, 1.0, 0.8125, 1.0, 0.7812, 1.0, 0.5, 1.0, 0.5312, 1.0, 0.5312, 1.0, 0.5, 1.0, 0.2188, 1.0, 0.25, 1.0, 0.25, 1.0, 0.2188, 1.0, 0.9062, 1.0, 0.9375, 1.0, 0.9375, 1.0, 0.9062, 1.0, 0.625, 1.0, 0.6562, 1.0, 0.6562, 1.0, 0.625, 1.0, 0.3438, 1.0, 0.375, 1.0, 0.375, 1.0, 0.3438, 1.0, 0.0625, 1.0, 0.09375, 1.0, 0.09375, 1.0, 0.0625, 1.0, 0.75, 1.0, 0.7812, 1.0, 0.7812, 1.0, 0.75, 1.0, 0.4688, 1.0, 0.5, 1.0, 0.5, 1.0, 0.4688, 1.0, 0.1875, 1.0, 0.2188, 1.0, 0.2188, 1.0, 0.1875, 1.0, 0.875, 1.0, 0.9062, 1.0, 0.9062, 1.0, 0.875, 1.0, 0.5937, 1.0, 0.625, 1.0, 0.625, 1.0, 0.5937, 1.0, 0.3125, 1.0, 0.3438, 1.0, 0.3438, 1.0, 0.3125, 1.0, 0.03125, 1.0, 0.0625, 1.0, 0.0625, 1.0, 0.03125, 1.0, 0.7188, 1.0, 0.75, 1.0, 0.75, 1.0, 0.7188, 1.0, 0.4375, 1.0, 0.4688, 1.0, 0.4688, 1.0, 0.4375, 1.0, 0.1562, 1.0, 0.1875, 1.0, 0.1875, 1.0, 0.1562, 1.0, 0.8437, 1.0, 0.875, 1.0, 0.875, 1.0, 0.8437, 1.0, 0.5625, 1.0, 0.5937, 1.0, 0.5937, 1.0, 0.5625, 1.0, 0.2812, 1.0, 0.3125, 1.0, 0.3125, 1.0, 0.2812, 1.0, 0.9688, 1.0, 1.0, 1.0, 1.0, 1.0, 0.9688, 1.0, 0.0, 1.0, 0.03125, 1.0, 0.03125, 1.0, 0.0, 1.0, 0.6875, 1.0, 0.7188, 1.0, 0.7188, 1.0, 0.6875, 1.0, 0.4063, 1.0, 0.4375, 1.0, 0.4375, 1.0, 0.4062, 1.0, 0.125, 1.0, 0.1562, 1.0, 0.1562, 1.0, 0.125, 1.0, 0.8125, 1.0, 0.8437, 1.0, 0.8437, 1.0, 0.8125, 1.0, 0.5312, 1.0, 0.5625, 1.0, 0.5625, 1.0, 0.5313, 1.0, 0.25, 1.0, 0.2813, 1.0, 0.2812, 1.0, 0.25, 1.0, 0.9375, 1.0, 0.9688, 1.0, 0.9688, 1.0, 0.9375, 1.0, 0.6563, 1.0, 0.6875, 1.0, 0.6875, 1.0, 0.6562, 1.0, 0.375, 1.0, 0.4063, 1.0, 0.4062, 1.0, 0.375, 1.0, 0.09375, 1.0, 0.125, 1.0, 0.125, 1.0, 0.09375, 1.0, 0.7812, 1.0, 0.8125, 1.0, 0.8125, 1.0, 0.7812, 1.0, 0.5, 1.0, 0.5312, 1.0, 0.5313, 1.0, 0.5, 1.0, 0.2188, 1.0, 0.25, 1.0, 0.25, 1.0, 0.2188, 1.0, 0.9062, 1.0, 0.9375, 1.0, 0.9375, 1.0, 0.9062, 1.0, 0.625, 1.0, 0.6563, 1.0, 0.6562, 1.0, 0.625, 1.0, 0.3438, 1.0, 0.375, 1.0, 0.375, 1.0, 0.3438, 1.0, 0.0625, 1.0, 0.09375, 1.0, 0.09375, 1.0, 0.0625, 1.0, 0.75, 1.0, 0.7812, 1.0, 0.7812, 1.0, 0.75, 1.0, 0.4688, 1.0, 0.5, 1.0, 0.5, 1.0, 0.4687, 1.0, 0.1875, 1.0, 0.2188, 1.0, 0.2188, 1.0, 0.1875, 1.0, 0.875, 1.0, 0.9062, 1.0, 0.9062, 1.0, 0.875, 1.0, 0.5938, 1.0, 0.625, 1.0, 0.625, 1.0, 0.5938, 1.0, 0.3125, 1.0, 0.3438, 1.0, 0.3438, 1.0, 0.3125, 1.0, 0.03125, 1.0, 0.0625, 1.0, 0.0625, 1.0, 0.03125, 1.0, 0.7188, 1.0, 0.75, 1.0, 0.75, 1.0, 0.7188, 1.0, 0.4375, 1.0, 0.4688, 1.0, 0.4687, 1.0, 0.4375, 1.0, 0.1562, 1.0, 0.1875, 1.0, 0.1875, 1.0, 0.1562, 1.0, 0.8437, 1.0, 0.875, 1.0, 0.875, 1.0, 0.8437, 1.0, 0.5625, 1.0, 0.5938, 1.0, 0.5938, 1.0, 0.5625, 1.0, 0.2813, 1.0, 0.3125, 1.0, 0.3125, 1.0, 0.2812, 1.0, 0.9688, 1.0, 1.0, 1.0, 1.0, 1.0, 0.9688, 1.0, 0.0, 1.0, 0.03125, 1.0, 0.03125, 1.0, 0.0, 1.0, 0.6875, 1.0, 0.7188, 1.0, 0.7188, 1.0, 0.6875, 1.0, 0.6875, 1.0, 0.7188, 1.0, 0.7188, 1.0, 0.6875, 1.0, 0.0, 1.0, 0.03125, 1.0, 0.03125, 1.0, 0.0, 1.0, 0.9688, 1.0, 1.0, 1.0, 1.0, 1.0, 0.9688, 1.0, 0.2812, 1.0, 0.3125, 1.0, 0.3125, 1.0, 0.2812, 1.0, 0.5625, 1.0, 0.5938, 1.0, 0.5938, 1.0, 0.5625, 1.0, 0.8437, 1.0, 0.875, 1.0, 0.875, 1.0, 0.8438, 1.0, 0.1562, 1.0, 0.1875, 1.0, 0.1875, 1.0, 0.1562, 1.0, 0.4375, 1.0, 0.4688, 1.0, 0.4688, 1.0, 0.4375, 1.0, 0.7188, 1.0, 0.75, 1.0, 0.75, 1.0, 0.7188, 1.0, 0.03125, 1.0, 0.0625, 1.0, 0.0625, 1.0, 0.03125, 1.0, 0.3125, 1.0, 0.3438, 1.0, 0.3438, 1.0, 0.3125, 1.0, 0.5938, 1.0, 0.625, 1.0, 0.625, 1.0, 0.5938, 1.0, 0.875, 1.0, 0.9062, 1.0, 0.9062, 1.0, 0.875, 1.0, 0.1875, 1.0, 0.2188, 1.0, 0.2188, 1.0, 0.1875, 1.0, 0.4688, 1.0, 0.5, 1.0, 0.5, 1.0, 0.4688, 1.0, 0.75, 1.0, 0.7812, 1.0, 0.7812, 1.0, 0.75, 1.0, 0.0625, 1.0, 0.09375, 1.0, 0.09375, 1.0, 0.0625, 1.0, 0.3438, 1.0, 0.375, 1.0, 0.375, 1.0, 0.3438, 1.0, 0.625, 1.0, 0.6563, 1.0, 0.6563, 1.0, 0.625, 1.0, 0.9062, 1.0, 0.9375, 1.0, 0.9375, 1.0, 0.9062, 1.0, 0.2188, 1.0, 0.25, 1.0, 0.25, 1.0, 0.2188, 1.0, 0.5, 1.0, 0.5312, 1.0, 0.5312, 1.0, 0.5, 1.0, 0.7812, 1.0, 0.8125, 1.0, 0.8125, 1.0, 0.7812, 1.0, 0.09375, 1.0, 0.125, 1.0, 0.125, 1.0, 0.09375, 1.0, 0.375, 1.0, 0.4062, 1.0, 0.4063, 1.0, 0.375, 1.0, 0.6563, 1.0, 0.6875, 1.0, 0.6875, 1.0, 0.6563, 1.0, 0.9375, 1.0, 0.9688, 1.0, 0.9688, 1.0, 0.9375, 1.0, 0.25, 1.0, 0.2812, 1.0, 0.2812, 1.0, 0.25, 1.0, 0.5312, 1.0, 0.5625, 1.0, 0.5625, 1.0, 0.5312, 1.0, 0.8125, 1.0, 0.8437, 1.0, 0.8438, 1.0, 0.8125, 1.0, 0.125, 1.0, 0.1562, 1.0, 0.1562, 1.0, 0.125, 1.0, 0.4062, 1.0, 0.4375, 1.0, 0.4375, 1.0, 0.4063, 1.0, 0.4062, 1.0, 0.4375, 1.0, 0.4375, 1.0, 0.4062, 1.0, 0.125, 1.0, 0.1562, 1.0, 0.1562, 1.0, 0.125, 1.0, 0.8125, 1.0, 0.8437, 1.0, 0.8437, 1.0, 0.8125, 1.0, 0.5313, 1.0, 0.5625, 1.0, 0.5625, 1.0, 0.5312, 1.0, 0.25, 1.0, 0.2813, 1.0, 0.2812, 1.0, 0.25, 1.0, 0.9375, 1.0, 0.9687, 1.0, 0.9688, 1.0, 0.9375, 1.0, 0.6562, 1.0, 0.6875, 1.0, 0.6875, 1.0, 0.6562, 1.0, 0.375, 1.0, 0.4062, 1.0, 0.4062, 1.0, 0.375, 1.0, 0.09375, 1.0, 0.125, 1.0, 0.125, 1.0, 0.09375, 1.0, 0.7812, 1.0, 0.8125, 1.0, 0.8125, 1.0, 0.7812, 1.0, 0.5, 1.0, 0.5313, 1.0, 0.5312, 1.0, 0.5, 1.0, 0.2188, 1.0, 0.25, 1.0, 0.25, 1.0, 0.2188, 1.0, 0.9062, 1.0, 0.9375, 1.0, 0.9375, 1.0, 0.9062, 1.0, 0.625, 1.0, 0.6562, 1.0, 0.6562, 1.0, 0.625, 1.0, 0.3438, 1.0, 0.375, 1.0, 0.375, 1.0, 0.3438, 1.0, 0.0625, 1.0, 0.09375, 1.0, 0.09375, 1.0, 0.0625, 1.0, 0.75, 1.0, 0.7812, 1.0, 0.7812, 1.0, 0.75, 1.0, 0.4688, 1.0, 0.5, 1.0, 0.5, 1.0, 0.4688, 1.0, 0.1875, 1.0, 0.2188, 1.0, 0.2188, 1.0, 0.1875, 1.0, 0.875, 1.0, 0.9062, 1.0, 0.9062, 1.0, 0.875, 1.0, 0.5938, 1.0, 0.625, 1.0, 0.625, 1.0, 0.5938, 1.0, 0.3125, 1.0, 0.3438, 1.0, 0.3438, 1.0, 0.3125, 1.0, 0.03125, 1.0, 0.0625, 1.0, 0.0625, 1.0, 0.03125, 1.0, 0.7188, 1.0, 0.75, 1.0, 0.75, 1.0, 0.7188, 1.0, 0.4375, 1.0, 0.4688, 1.0, 0.4688, 1.0, 0.4375, 1.0, 0.1562, 1.0, 0.1875, 1.0, 0.1875, 1.0, 0.1562, 1.0, 0.8437, 1.0, 0.875, 1.0, 0.875, 1.0, 0.8437, 1.0, 0.5625, 1.0, 0.5938, 1.0, 0.5938, 1.0, 0.5625, 1.0, 0.2813, 1.0, 0.3125, 1.0, 0.3125, 1.0, 0.2812, 1.0, 0.9687, 1.0, 1.0, 1.0, 1.0, 1.0, 0.9688, 1.0, 0.0, 1.0, 0.03125, 1.0, 0.03125, 1.0, 0.0, 1.0, 0.6875, 1.0, 0.7188, 1.0, 0.7188, 1.0, 0.6875, 1.0, 0.6875, 1.0, 0.7188, 1.0, 0.7188, 1.0, 0.6875, 1.0, 0.0, 1.0, 0.03125, 1.0, 0.03125, 1.0, 0.0, 1.0, 0.9688, 1.0, 1.0, 1.0, 1.0, 1.0, 0.9688, 1.0, 0.2812, 1.0, 0.3125, 1.0, 0.3125, 1.0, 0.2812, 1.0, 0.5625, 1.0, 0.5938, 1.0, 0.5937, 1.0, 0.5625, 1.0, 0.8438, 1.0, 0.875, 1.0, 0.875, 1.0, 0.8437, 1.0, 0.1562, 1.0, 0.1875, 1.0, 0.1875, 1.0, 0.1562, 1.0, 0.4375, 1.0, 0.4688, 1.0, 0.4688, 1.0, 0.4375, 1.0, 0.7188, 1.0, 0.75, 1.0, 0.75, 1.0, 0.7188, 1.0, 0.03125, 1.0, 0.0625, 1.0, 0.0625, 1.0, 0.03125, 1.0, 0.3125, 1.0, 0.3438, 1.0, 0.3438, 1.0, 0.3125, 1.0, 0.5938, 1.0, 0.625, 1.0, 0.625, 1.0, 0.5937, 1.0, 0.875, 1.0, 0.9062, 1.0, 0.9062, 1.0, 0.875, 1.0, 0.1875, 1.0, 0.2188, 1.0, 0.2188, 1.0, 0.1875, 1.0, 0.4688, 1.0, 0.5, 1.0, 0.5, 1.0, 0.4688, 1.0, 0.75, 1.0, 0.7812, 1.0, 0.7812, 1.0, 0.75, 1.0, 0.0625, 1.0, 0.09375, 1.0, 0.09375, 1.0, 0.0625, 1.0, 0.3438, 1.0, 0.375, 1.0, 0.375, 1.0, 0.3438, 1.0, 0.625, 1.0, 0.6562, 1.0, 0.6562, 1.0, 0.625, 1.0, 0.9062, 1.0, 0.9375, 1.0, 0.9375, 1.0, 0.9062, 1.0, 0.2188, 1.0, 0.25, 1.0, 0.25, 1.0, 0.2188, 1.0, 0.5, 1.0, 0.5312, 1.0, 0.5312, 1.0, 0.5, 1.0, 0.7812, 1.0, 0.8125, 1.0, 0.8125, 1.0, 0.7812, 1.0, 0.09375, 1.0, 0.125, 1.0, 0.125, 1.0, 0.09375, 1.0, 0.375, 1.0, 0.4062, 1.0, 0.4062, 1.0, 0.375, 1.0, 0.6562, 1.0, 0.6875, 1.0, 0.6875, 1.0, 0.6562, 1.0, 0.9375, 1.0, 0.9688, 1.0, 0.9688, 1.0, 0.9375, 1.0, 0.25, 1.0, 0.2812, 1.0, 0.2812, 1.0, 0.25, 1.0, 0.5312, 1.0, 0.5625, 1.0, 0.5625, 1.0, 0.5312, 1.0, 0.8125, 1.0, 0.8438, 1.0, 0.8437, 1.0, 0.8125, 1.0, 0.125, 1.0, 0.1562, 1.0, 0.1562, 1.0, 0.125, 1.0, 0.4062, 1.0, 0.4375, 1.0, 0.4375, 1.0, 0.4062, 1.0, 0.6875, 1.0, 0.7188, 1.0, 0.7188, 1.0, 0.6875, 1.0, 0.0, 1.0, 0.03125, 1.0, 0.03125, 1.0, 0.0, 1.0, 0.9688, 1.0, 1.0, 1.0, 1.0, 1.0, 0.9688, 1.0, 0.2812, 1.0, 0.3125, 1.0, 0.3125, 1.0, 0.2813, 1.0, 0.5625, 1.0, 0.5938, 1.0, 0.5938, 1.0, 0.5625, 1.0, 0.8437, 1.0, 0.875, 1.0, 0.875, 1.0, 0.8437, 1.0, 0.1562, 1.0, 0.1875, 1.0, 0.1875, 1.0, 0.1562, 1.0, 0.4375, 1.0, 0.4688, 1.0, 0.4688, 1.0, 0.4375, 1.0, 0.7188, 1.0, 0.75, 1.0, 0.75, 1.0, 0.7188, 1.0, 0.03125, 1.0, 0.0625, 1.0, 0.0625, 1.0, 0.03125, 1.0, 0.3125, 1.0, 0.3438, 1.0, 0.3438, 1.0, 0.3125, 1.0, 0.5938, 1.0, 0.625, 1.0, 0.625, 1.0, 0.5938, 1.0, 0.875, 1.0, 0.9062, 1.0, 0.9062, 1.0, 0.875, 1.0, 0.1875, 1.0, 0.2188, 1.0, 0.2188, 1.0, 0.1875, 1.0, 0.4688, 1.0, 0.5, 1.0, 0.5, 1.0, 0.4688, 1.0, 0.75, 1.0, 0.7812, 1.0, 0.7812, 1.0, 0.75, 1.0, 0.0625, 1.0, 0.09375, 1.0, 0.09375, 1.0, 0.0625, 1.0, 0.3438, 1.0, 0.375, 1.0, 0.375, 1.0, 0.3438, 1.0, 0.625, 1.0, 0.6562, 1.0, 0.6563, 1.0, 0.625, 1.0, 0.9062, 1.0, 0.9375, 1.0, 0.9375, 1.0, 0.9062, 1.0, 0.2188, 1.0, 0.25, 1.0, 0.25, 1.0, 0.2188, 1.0, 0.5, 1.0, 0.5312, 1.0, 0.5312, 1.0, 0.5, 1.0, 0.7812, 1.0, 0.8125, 1.0, 0.8125, 1.0, 0.7812, 1.0, 0.09375, 1.0, 0.125, 1.0, 0.125, 1.0, 0.09375, 1.0, 0.375, 1.0, 0.4062, 1.0, 0.4063, 1.0, 0.375, 1.0, 0.6562, 1.0, 0.6875, 1.0, 0.6875, 1.0, 0.6563, 1.0, 0.9375, 1.0, 0.9688, 1.0, 0.9688, 1.0, 0.9375, 1.0, 0.25, 1.0, 0.2812, 1.0, 0.2813, 1.0, 0.25, 1.0, 0.5312, 1.0, 0.5625, 1.0, 0.5625, 1.0, 0.5312, 1.0, 0.8125, 1.0, 0.8437, 1.0, 0.8437, 1.0, 0.8125, 1.0, 0.125, 1.0, 0.1562, 1.0, 0.1562, 1.0, 0.125, 1.0, 0.4062, 1.0, 0.4375, 1.0, 0.4375, 1.0, 0.4063, 1.0, 0.4375, 1.0, 0.4688, 1.0, 0.4688, 1.0, 0.4375, 1.0, 0.1562, 1.0, 0.125, 1.0, 0.125, 1.0, 0.1562, 1.0, 0.5938, 1.0, 0.5625, 1.0, 0.5625, 1.0, 0.5938, 1.0, 0.1562, 1.0, 0.1875, 1.0, 0.1875, 1.0, 0.1562, 1.0, 0.4375, 1.0, 0.4063, 1.0, 0.4063, 1.0, 0.4375, 1.0, 0.875, 1.0, 0.8437, 1.0, 0.8437, 1.0, 0.875, 1.0, 0.8437, 1.0, 0.875, 1.0, 0.875, 1.0, 0.8437, 1.0, 0.4062, 1.0, 0.4375, 1.0, 0.4375, 1.0, 0.4062, 1.0, 0.1875, 1.0, 0.1562, 1.0, 0.1562, 1.0, 0.1875, 1.0, 0.5625, 1.0, 0.5938, 1.0, 0.5938, 1.0, 0.5625, 1.0, 0.125, 1.0, 0.1562, 1.0, 0.1562, 1.0, 0.125, 1.0, 0.4688, 1.0, 0.4375, 1.0, 0.4375, 1.0, 0.4688, 1.0, 0.2812, 1.0, 0.3125, 1.0, 0.3125, 1.0, 0.2812, 1.0, 0.8125, 1.0, 0.8437, 1.0, 0.8437, 1.0, 0.8125, 1.0, 0.75, 1.0, 0.7188, 1.0, 0.7188, 1.0, 0.75, 1.0, 0.9688, 1.0, 1.0, 1.0, 1.0, 1.0, 0.9688, 1.0, 0.5312, 1.0, 0.5625, 1.0, 0.5625, 1.0, 0.5312, 1.0, 0.0625, 1.0, 0.03125, 1.0, 0.03125, 1.0, 0.0625, 1.0, 0.0, 1.0, 0.03125, 1.0, 0.03125, 1.0, 0.0, 1.0, 0.25, 1.0, 0.2812, 1.0, 0.2812, 1.0, 0.25, 1.0, 0.3438, 1.0, 0.3125, 1.0, 0.3125, 1.0, 0.3438, 1.0, 0.6875, 1.0, 0.7188, 1.0, 0.7188, 1.0, 0.6875, 1.0, 0.9375, 1.0, 0.9688, 1.0, 0.9688, 1.0, 0.9375, 1.0, 0.625, 1.0, 0.5938, 1.0, 0.5938, 1.0, 0.625, 1.0, 0.6562, 1.0, 0.6875, 1.0, 0.6875, 1.0, 0.6562, 1.0, 0.9062, 1.0, 0.875, 1.0, 0.875, 1.0, 0.9062, 1.0, 0.375, 1.0, 0.4062, 1.0, 0.4062, 1.0, 0.375, 1.0, 0.2188, 1.0, 0.1875, 1.0, 0.1875, 1.0, 0.2188, 1.0, 0.09375, 1.0, 0.125, 1.0, 0.125, 1.0, 0.09375, 1.0, 0.5, 1.0, 0.4688, 1.0, 0.4688, 1.0, 0.5, 1.0, 0.7812, 1.0, 0.8125, 1.0, 0.8125, 1.0, 0.7812, 1.0, 0.7812, 1.0, 0.75, 1.0, 0.75, 1.0, 0.7812, 1.0, 0.6875, 1.0, 0.7188, 1.0, 0.7188, 1.0, 0.6875, 1.0, 0.0, 1.0, 0.03125, 1.0, 0.03125, 1.0, 0.0, 1.0, 0.9688, 1.0, 1.0, 1.0, 1.0, 1.0, 0.9687, 1.0, 0.2812, 1.0, 0.3125, 1.0, 0.3125, 1.0, 0.2813, 1.0, 0.5625, 1.0, 0.5937, 1.0, 0.5938, 1.0, 0.5625, 1.0, 0.8437, 1.0, 0.875, 1.0, 0.875, 1.0, 0.8437, 1.0, 0.1562, 1.0, 0.1875, 1.0, 0.1875, 1.0, 0.1562, 1.0, 0.4375, 1.0, 0.4688, 1.0, 0.4688, 1.0, 0.4375, 1.0, 0.7188, 1.0, 0.75, 1.0, 0.75, 1.0, 0.7188, 1.0, 0.03125, 1.0, 0.0625, 1.0, 0.0625, 1.0, 0.03125, 1.0, 0.3125, 1.0, 0.3438, 1.0, 0.3438, 1.0, 0.3125, 1.0, 0.5937, 1.0, 0.625, 1.0, 0.625, 1.0, 0.5938, 1.0, 0.875, 1.0, 0.9062, 1.0, 0.9062, 1.0, 0.875, 1.0, 0.1875, 1.0, 0.2188, 1.0, 0.2188, 1.0, 0.1875, 1.0, 0.4688, 1.0, 0.5, 1.0, 0.5, 1.0, 0.4688, 1.0, 0.75, 1.0, 0.7812, 1.0, 0.7812, 1.0, 0.75, 1.0, 0.0625, 1.0, 0.09375, 1.0, 0.09375, 1.0, 0.0625, 1.0, 0.3438, 1.0, 0.375, 1.0, 0.375, 1.0, 0.3438, 1.0, 0.625, 1.0, 0.6562, 1.0, 0.6562, 1.0, 0.625, 1.0, 0.9062, 1.0, 0.9375, 1.0, 0.9375, 1.0, 0.9062, 1.0, 0.2188, 1.0, 0.25, 1.0, 0.25, 1.0, 0.2188, 1.0, 0.5, 1.0, 0.5312, 1.0, 0.5313, 1.0, 0.5, 1.0, 0.7812, 1.0, 0.8125, 1.0, 0.8125, 1.0, 0.7812, 1.0, 0.09375, 1.0, 0.125, 1.0, 0.125, 1.0, 0.09375, 1.0, 0.375, 1.0, 0.4062, 1.0, 0.4062, 1.0, 0.375, 1.0, 0.6562, 1.0, 0.6875, 1.0, 0.6875, 1.0, 0.6562, 1.0, 0.9375, 1.0, 0.9688, 1.0, 0.9687, 1.0, 0.9375, 1.0, 0.25, 1.0, 0.2812, 1.0, 0.2813, 1.0, 0.25, 1.0, 0.5312, 1.0, 0.5625, 1.0, 0.5625, 1.0, 0.5313, 1.0, 0.8125, 1.0, 0.8437, 1.0, 0.8437, 1.0, 0.8125, 1.0, 0.125, 1.0, 0.1562, 1.0, 0.1562, 1.0, 0.125, 1.0, 0.4062, 1.0, 0.4375, 1.0, 0.4375, 1.0, 0.4062, 1.0])
me_cylinder.use_remesh_fix_poles = True
me_cylinder.use_remesh_preserve_attributes = False
me_cylinder.use_mirror_vertex_groups = False
me_cylinder.update()
me_cylinder_001 = bpy.data.meshes.new('Cylinder.001')
me_cylinder_001.from_pydata([(0.0, 1.0, -1.0), (4.036e-10, 0.9962, 1.0), (0.1951, 0.9808, -1.0), (0.1943, 0.977, 1.0), (0.3827, 0.9239, -1.0), (0.3812, 0.9203, 1.0), (0.5556, 0.8315, -1.0), (0.5534, 0.8283, 1.0), (0.7071, 0.7071, -1.0), (0.7044, 0.7044, 1.0), (0.8315, 0.5556, -1.0), (0.8283, 0.5534, 1.0), (0.9239, 0.3827, -1.0), (0.9203, 0.3812, 1.0), (0.9808, 0.1951, -1.0), (0.977, 0.1943, 1.0), (1.0, 7.55e-08, -1.0), (0.9962, 7.629e-08, 1.0), (0.9808, -0.1951, -1.0), (0.977, -0.1943, 1.0), (0.9239, -0.3827, -1.0), (0.9203, -0.3812, 1.0), (0.8315, -0.5556, -1.0), (0.8283, -0.5534, 1.0), (0.7071, -0.7071, -1.0), (0.7044, -0.7044, 1.0), (0.5556, -0.8315, -1.0), (0.5534, -0.8283, 1.0), (0.3827, -0.9239, -1.0), (0.3812, -0.9203, 1.0), (0.1951, -0.9808, -1.0), (0.1943, -0.977, 1.0), (-3.258e-07, -1.0, -1.0), (-3.242e-07, -0.9962, 1.0), (-0.1951, -0.9808, -1.0), (-0.1943, -0.977, 1.0), (-0.3827, -0.9239, -1.0), (-0.3812, -0.9203, 1.0), (-0.5556, -0.8315, -1.0), (-0.5534, -0.8283, 1.0), (-0.7071, -0.7071, -1.0), (-0.7044, -0.7044, 1.0), (-0.8315, -0.5556, -1.0), (-0.8283, -0.5534, 1.0), (-0.9239, -0.3827, -1.0), (-0.9203, -0.3812, 1.0), (-0.9808, -0.1951, -1.0), (-0.977, -0.1943, 1.0), (-1.0, 9.656e-07, -1.0), (-0.9962, 9.63e-07, 1.0), (-0.9808, 0.1951, -1.0), (-0.977, 0.1943, 1.0), (-0.9239, 0.3827, -1.0), (-0.9203, 0.3812, 1.0), (-0.8315, 0.5556, -1.0), (-0.8283, 0.5534, 1.0), (-0.7071, 0.7071, -1.0), (-0.7044, 0.7044, 1.0), (-0.5556, 0.8315, -1.0), (-0.5534, 0.8283, 1.0), (-0.3827, 0.9239, -1.0), (-0.3812, 0.9203, 1.0), (-0.1951, 0.9808, -1.0), (-0.1943, 0.977, 1.0), (0.1431, 0.7195, 1.125), (2.81e-08, 0.7336, 1.125), (0.2807, 0.6777, 1.125), (0.4075, 0.6099, 1.125), (0.5187, 0.5187, 1.125), (0.6099, 0.4075, 1.125), (0.6777, 0.2807, 1.125), (0.7195, 0.1431, 1.125), (0.7336, 1.303e-07, 1.125), (0.7195, -0.1431, 1.125), (0.6777, -0.2807, 1.125), (0.6099, -0.4075, 1.125), (0.5187, -0.5187, 1.125), (0.4075, -0.6099, 1.125), (0.2807, -0.6777, 1.125), (0.1431, -0.7195, 1.125), (-2.109e-07, -0.7336, 1.125), (-0.1431, -0.7195, 1.125), (-0.2807, -0.6777, 1.125), (-0.4075, -0.6099, 1.125), (-0.5187, -0.5187, 1.125), (-0.6099, -0.4075, 1.125), (-0.6777, -0.2807, 1.125), (-0.7195, -0.1431, 1.125), (-0.7336, 7.833e-07, 1.125), (-0.7195, 0.1431, 1.125), (-0.6777, 0.2807, 1.125), (-0.6099, 0.4075, 1.125), (-0.5187, 0.5187, 1.125), (-0.4075, 0.6099, 1.125), (-0.2807, 0.6777, 1.125), (-0.1431, 0.7195, 1.125), (3.734, 0.3915, 1.011), (3.72, 0.6307, 1.011), (3.743, 0.2932, 1.011), (3.777, 0.05511, 1.011), (3.534, 0.2495, 1.136), (3.519, 0.3926, 1.136), (3.478, 0.5302, 1.136), (3.519, 0.1063, 1.136), (3.352, 0.01721, 1.01), (3.414, 0.2639, 1.01), (3.295, 0.5928, 1.01), (3.404, 0.3621, 1.01), (3.108, 0.2116, 1.134), (3.094, 0.3547, 1.134), (3.094, 0.06844, 1.134), (3.052, 0.4923, 1.134), (3.371, 0.2116, 1.01), (3.796, 0.2495, 1.011), (3.777, 0.4438, 1.011), (3.352, 0.4059, 1.01), (3.416, 0.2641, 0.9349), (3.745, 0.2934, 0.9361), (3.736, 0.3917, 0.9361), (3.406, 0.3623, 0.9349)], [], [(0, 1, 3, 2), (2, 3, 5, 4), (4, 5, 7, 6), (6, 7, 9, 8), (8, 9, 11, 10), (10, 11, 13, 12), (12, 13, 15, 14), (14, 15, 17, 16), (16, 17, 19, 18), (18, 19, 21, 20), (20, 21, 23, 22), (22, 23, 25, 24), (24, 25, 27, 26), (26, 27, 29, 28), (28, 29, 31, 30), (30, 31, 33, 32), (32, 33, 35, 34), (34, 35, 37, 36), (36, 37, 39, 38), (38, 39, 41, 40), (40, 41, 43, 42), (42, 43, 45, 44), (44, 45, 47, 46), (46, 47, 49, 48), (48, 49, 51, 50), (50, 51, 53, 52), (52, 53, 55, 54), (54, 55, 57, 56), (56, 57, 59, 58), (58, 59, 61, 60), (11, 9, 68, 69), (60, 61, 63, 62), (62, 63, 1, 0), (55, 53, 90, 91), (37, 35, 81, 82), (109, 108, 100, 101), (63, 61, 94, 95), (45, 43, 85, 86), (27, 25, 76, 77), (9, 7, 67, 68), (53, 51, 89, 90), (35, 33, 80, 81), (115, 106, 97, 114), (61, 59, 93, 94), (43, 41, 84, 85), (25, 23, 75, 76), (7, 5, 66, 67), (71, 70, 89, 88), (72, 71, 88, 87), (70, 69, 90, 89), (69, 68, 91, 90), (68, 67, 92, 91), (67, 66, 93, 92), (66, 64, 94, 93), (64, 65, 95, 94), (73, 72, 87, 86), (74, 73, 86, 85), (75, 74, 85, 84), (76, 75, 84, 83), (77, 76, 83, 82), (78, 77, 82, 81), (79, 78, 81, 80), (29, 27, 77, 78), (47, 45, 86, 87), (3, 1, 65, 64), (1, 63, 95, 65), (21, 19, 73, 74), (39, 37, 82, 83), (57, 55, 91, 92), (13, 11, 69, 70), (31, 29, 78, 79), (49, 47, 87, 88), (5, 3, 64, 66), (23, 21, 74, 75), (41, 39, 83, 84), (59, 57, 92, 93), (104, 112, 113, 99), (33, 31, 79, 80), (51, 49, 88, 89), (99, 113, 100, 103), (113, 114, 101, 100), (114, 97, 102, 101), (105, 107, 119, 116), (108, 110, 103, 100), (106, 111, 102, 97), (110, 104, 99, 103), (111, 109, 101, 102), (70, 71, 109, 111), (73, 19, 104, 110), (13, 70, 111, 106), (72, 73, 110, 108), (17, 15, 115, 112), (19, 17, 112, 104), (15, 13, 106, 115), (71, 72, 108, 109), (105, 98, 113, 112), (98, 96, 114, 113), (96, 107, 115, 114), (107, 105, 112, 115), (116, 119, 118, 117), (96, 98, 117, 118), (107, 96, 118, 119), (98, 105, 116, 117)])
me_cylinder_001.polygons.foreach_set('use_smooth', [True] * 103)
_uv = me_cylinder_001.uv_layers.new(name='UVMap')
_uv.uv.foreach_set('vector', [1.0, 0.5, 1.0, 1.0, 0.9688, 1.0, 0.9688, 0.5, 0.9688, 0.5, 0.9688, 1.0, 0.9375, 1.0, 0.9375, 0.5, 0.9375, 0.5, 0.9375, 1.0, 0.9062, 1.0, 0.9062, 0.5, 0.9062, 0.5, 0.9062, 1.0, 0.875, 1.0, 0.875, 0.5, 0.875, 0.5, 0.875, 1.0, 0.8438, 1.0, 0.8438, 0.5, 0.8438, 0.5, 0.8438, 1.0, 0.8125, 1.0, 0.8125, 0.5, 0.8125, 0.5, 0.8125, 1.0, 0.7812, 1.0, 0.7812, 0.5, 0.7812, 0.5, 0.7812, 1.0, 0.75, 1.0, 0.75, 0.5, 0.75, 0.5, 0.75, 1.0, 0.7188, 1.0, 0.7188, 0.5, 0.7188, 0.5, 0.7188, 1.0, 0.6875, 1.0, 0.6875, 0.5, 0.6875, 0.5, 0.6875, 1.0, 0.6562, 1.0, 0.6562, 0.5, 0.6562, 0.5, 0.6562, 1.0, 0.625, 1.0, 0.625, 0.5, 0.625, 0.5, 0.625, 1.0, 0.5938, 1.0, 0.5938, 0.5, 0.5938, 0.5, 0.5938, 1.0, 0.5625, 1.0, 0.5625, 0.5, 0.5625, 0.5, 0.5625, 1.0, 0.5312, 1.0, 0.5312, 0.5, 0.5312, 0.5, 0.5312, 1.0, 0.5, 1.0, 0.5, 0.5, 0.5, 0.5, 0.5, 1.0, 0.4688, 1.0, 0.4688, 0.5, 0.4688, 0.5, 0.4688, 1.0, 0.4375, 1.0, 0.4375, 0.5, 0.4375, 0.5, 0.4375, 1.0, 0.4062, 1.0, 0.4062, 0.5, 0.4062, 0.5, 0.4062, 1.0, 0.375, 1.0, 0.375, 0.5, 0.375, 0.5, 0.375, 1.0, 0.3438, 1.0, 0.3438, 0.5, 0.3438, 0.5, 0.3438, 1.0, 0.3125, 1.0, 0.3125, 0.5, 0.3125, 0.5, 0.3125, 1.0, 0.2812, 1.0, 0.2812, 0.5, 0.2812, 0.5, 0.2812, 1.0, 0.25, 1.0, 0.25, 0.5, 0.25, 0.5, 0.25, 1.0, 0.2188, 1.0, 0.2188, 0.5, 0.2188, 0.5, 0.2188, 1.0, 0.1875, 1.0, 0.1875, 0.5, 0.1875, 0.5, 0.1875, 1.0, 0.1562, 1.0, 0.1562, 0.5, 0.1562, 0.5, 0.1562, 1.0, 0.125, 1.0, 0.125, 0.5, 0.125, 0.5, 0.125, 1.0, 0.09375, 1.0, 0.09375, 0.5, 0.09375, 0.5, 0.09375, 1.0, 0.0625, 1.0, 0.0625, 0.5, 0.8438, 1.0, 0.875, 1.0, 0.875, 1.0, 0.8438, 1.0, 0.0625, 0.5, 0.0625, 1.0, 0.03125, 1.0, 0.03125, 0.5, 0.03125, 0.5, 0.03125, 1.0, 0.0, 1.0, 0.0, 0.5, 0.1562, 1.0, 0.1875, 1.0, 0.1875, 1.0, 0.1562, 1.0, 0.4375, 1.0, 0.4688, 1.0, 0.4688, 1.0, 0.4375, 1.0, 0.7812, 1.0, 0.75, 1.0, 0.75, 1.0, 0.7812, 1.0, 0.03125, 1.0, 0.0625, 1.0, 0.0625, 1.0, 0.03125, 1.0, 0.3125, 1.0, 0.3438, 1.0, 0.3438, 1.0, 0.3125, 1.0, 0.5938, 1.0, 0.625, 1.0, 0.625, 1.0, 0.5938, 1.0, 0.875, 1.0, 0.9062, 1.0, 0.9062, 1.0, 0.875, 1.0, 0.1875, 1.0, 0.2188, 1.0, 0.2188, 1.0, 0.1875, 1.0, 0.4688, 1.0, 0.5, 1.0, 0.5, 1.0, 0.4688, 1.0, 0.7812, 1.0, 0.8125, 1.0, 0.8125, 1.0, 0.7812, 1.0, 0.0625, 1.0, 0.09375, 1.0, 0.09375, 1.0, 0.0625, 1.0, 0.3438, 1.0, 0.375, 1.0, 0.375, 1.0, 0.3438, 1.0, 0.625, 1.0, 0.6562, 1.0, 0.6562, 1.0, 0.625, 1.0, 0.9062, 1.0, 0.9375, 1.0, 0.9375, 1.0, 0.9062, 1.0, 0.7812, 1.0, 0.8125, 1.0, 0.2188, 1.0, 0.25, 1.0, 0.75, 1.0, 0.7812, 1.0, 0.25, 1.0, 0.2812, 1.0, 0.8125, 1.0, 0.8438, 1.0, 0.1875, 1.0, 0.2188, 1.0, 0.8438, 1.0, 0.875, 1.0, 0.1562, 1.0, 0.1875, 1.0, 0.875, 1.0, 0.9062, 1.0, 0.125, 1.0, 0.1562, 1.0, 0.9062, 1.0, 0.9375, 1.0, 0.09375, 1.0, 0.125, 1.0, 0.9375, 1.0, 0.9688, 1.0, 0.0625, 1.0, 0.09375, 1.0, 0.9688, 1.0, 0.0, 1.0, 0.03125, 1.0, 0.0625, 1.0, 0.7188, 1.0, 0.75, 1.0, 0.2812, 1.0, 0.3125, 1.0, 0.6875, 1.0, 0.7188, 1.0, 0.3125, 1.0, 0.3438, 1.0, 0.6562, 1.0, 0.6875, 1.0, 0.3438, 1.0, 0.375, 1.0, 0.625, 1.0, 0.6562, 1.0, 0.375, 1.0, 0.4062, 1.0, 0.5938, 1.0, 0.625, 1.0, 0.4062, 1.0, 0.4375, 1.0, 0.5625, 1.0, 0.5938, 1.0, 0.4375, 1.0, 0.4688, 1.0, 0.5312, 1.0, 0.5625, 1.0, 0.4688, 1.0, 0.5, 1.0, 0.5625, 1.0, 0.5938, 1.0, 0.5938, 1.0, 0.5625, 1.0, 0.2812, 1.0, 0.3125, 1.0, 0.3125, 1.0, 0.2812, 1.0, 0.9688, 1.0, 1.0, 1.0, 1.0, 1.0, 0.9688, 1.0, 0.0, 1.0, 0.03125, 1.0, 0.03125, 1.0, 0.0, 1.0, 0.6875, 1.0, 0.7188, 1.0, 0.7188, 1.0, 0.6875, 1.0, 0.4062, 1.0, 0.4375, 1.0, 0.4375, 1.0, 0.4062, 1.0, 0.125, 1.0, 0.1562, 1.0, 0.1562, 1.0, 0.125, 1.0, 0.8125, 1.0, 0.8438, 1.0, 0.8438, 1.0, 0.8125, 1.0, 0.5312, 1.0, 0.5625, 1.0, 0.5625, 1.0, 0.5312, 1.0, 0.25, 1.0, 0.2812, 1.0, 0.2812, 1.0, 0.25, 1.0, 0.9375, 1.0, 0.9688, 1.0, 0.9688, 1.0, 0.9375, 1.0, 0.6562, 1.0, 0.6875, 1.0, 0.6875, 1.0, 0.6562, 1.0, 0.375, 1.0, 0.4062, 1.0, 0.4062, 1.0, 0.375, 1.0, 0.09375, 1.0, 0.125, 1.0, 0.125, 1.0, 0.09375, 1.0, 0.7188, 1.0, 0.75, 1.0, 0.75, 1.0, 0.7188, 1.0, 0.5, 1.0, 0.5312, 1.0, 0.5312, 1.0, 0.5, 1.0, 0.2188, 1.0, 0.25, 1.0, 0.25, 1.0, 0.2188, 1.0, 0.7188, 1.0, 0.75, 1.0, 0.75, 1.0, 0.7188, 1.0, 0.75, 1.0, 0.7812, 1.0, 0.7812, 1.0, 0.75, 1.0, 0.7812, 1.0, 0.8125, 1.0, 0.8125, 1.0, 0.7812, 1.0, 0.7577, 1.0, 0.7735, 1.0, 0.7735, 1.0, 0.7577, 1.0, 0.75, 1.0, 0.7188, 1.0, 0.7188, 1.0, 0.75, 1.0, 0.8125, 1.0, 0.8125, 1.0, 0.8125, 1.0, 0.8125, 1.0, 0.7188, 1.0, 0.7188, 1.0, 0.7188, 1.0, 0.7188, 1.0, 0.8125, 1.0, 0.7812, 1.0, 0.7812, 1.0, 0.8125, 1.0, 0.8125, 1.0, 0.7812, 1.0, 0.7812, 1.0, 0.8125, 1.0, 0.7188, 1.0, 0.7188, 1.0, 0.7188, 1.0, 0.7188, 1.0, 0.8125, 1.0, 0.8125, 1.0, 0.8125, 1.0, 0.8125, 1.0, 0.75, 1.0, 0.7188, 1.0, 0.7188, 1.0, 0.75, 1.0, 0.75, 1.0, 0.7812, 1.0, 0.7812, 1.0, 0.75, 1.0, 0.7188, 1.0, 0.75, 1.0, 0.75, 1.0, 0.7188, 1.0, 0.7812, 1.0, 0.8125, 1.0, 0.8125, 1.0, 0.7812, 1.0, 0.7812, 1.0, 0.75, 1.0, 0.75, 1.0, 0.7812, 1.0, 0.7577, 1.0, 0.7577, 1.0, 0.75, 1.0, 0.75, 1.0, 0.7577, 1.0, 0.7735, 1.0, 0.7812, 1.0, 0.75, 1.0, 0.7735, 1.0, 0.7735, 1.0, 0.7812, 1.0, 0.7812, 1.0, 0.7735, 1.0, 0.7577, 1.0, 0.75, 1.0, 0.7812, 1.0, 0.7577, 1.0, 0.7735, 1.0, 0.7735, 1.0, 0.7577, 1.0, 0.7735, 1.0, 0.7577, 1.0, 0.7577, 1.0, 0.7735, 1.0, 0.7735, 1.0, 0.7735, 1.0, 0.7735, 1.0, 0.7735, 1.0, 0.7577, 1.0, 0.7577, 1.0, 0.7577, 1.0, 0.7577, 1.0])
me_cylinder_001.materials.append(None)
me_cylinder_001.use_remesh_fix_poles = True
me_cylinder_001.use_remesh_preserve_attributes = False
me_cylinder_001.use_mirror_vertex_groups = False
me_cylinder_001.update()

# ---- objects
ob_cylinder = bpy.data.objects.new('Cylinder', me_cylinder)
ob_cylinder_001 = bpy.data.objects.new('Cylinder.001', me_cylinder_001)

# ---- transforms, parenting, visibility, modifiers, constraints
ob_cylinder.location = (0.0, 0.0, 0.06487)
ob_cylinder.lineart.crease_threshold = 0.0
ob_cylinder_001.location = (0.0, 0.0, 2.327)
ob_cylinder_001.scale = (0.2119, 0.2119, 0.5672)
ob_cylinder_001.lineart.crease_threshold = 0.0

# ---- collection membership
col_collection.objects.link(ob_cylinder)
col_collection.objects.link(ob_cylinder_001)

# ---- scene / render settings (as saved in the file)
scene.frame_start = 1; scene.frame_end = 50; scene.frame_set(5)
scene.render.engine = 'BLENDER_EEVEE_NEXT'
scene.cycles.use_denoising = False
scene.cycles.samples = 128
scene.cycles.sampling_pattern = 'TABULATED_SOBOL'
scene.cycles.use_adaptive_sampling = False
scene.cycles.use_light_tree = False
scene.view_settings.view_transform = 'Filmic'
bpy.context.view_layer.update()

# ---- added for rendering (the .blend has no active camera and no usable light): camera, sun
cam_auto = bpy.data.cameras.new('AutoCamera')
cam_auto.lens = 50.0
cam_auto.sensor_width = 36.0
cam_auto.clip_end = 1000.0
ob_auto_camera = bpy.data.objects.new('AutoCamera', cam_auto)
scene.collection.objects.link(ob_auto_camera)
ob_auto_camera.location = (4.46242, -5.35491, 4.58814)
ob_auto_camera.rotation_euler = (1.09748, -7.21219e-08, 0.694738)
scene.camera = ob_auto_camera
light_auto_sun = bpy.data.lights.new('AutoSun', 'SUN')
light_auto_sun.energy = 3.0
light_auto_sun.angle = 0.0523599
ob_auto_sun = bpy.data.objects.new('AutoSun', light_auto_sun)
scene.collection.objects.link(ob_auto_sun)
ob_auto_sun.rotation_euler = (0.872665, 0.174533, 0.523599)
bpy.context.view_layer.update()
